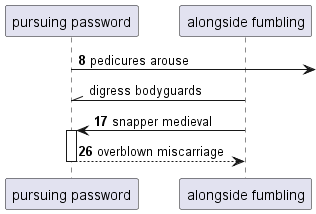

The diagram above was rendered by PlantUML. Its source (embedded in the PNG):
@startuml
participant "pursuing password" as 0
participant "alongside fumbling" as 1
autonumber 8 9
0 ->] : pedicures arouse
autonumber stop
1 -\\ 0: digress bodyguards
autonumber resume
1 -> 0++ : snapper medieval
return overblown miscarriage
@enduml